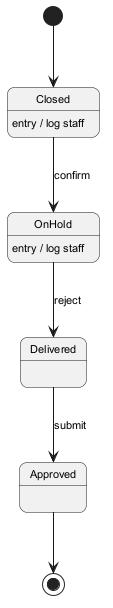

The diagram above was rendered by PlantUML. Its source (embedded in the PNG):
@startuml
skinparam backgroundColor #FFFFFF
skinparam roundCorner 15
skinparam defaultFontSize 11
[*] --> Closed
Closed --> OnHold : confirm
Closed : entry / log staff
OnHold --> Delivered : reject
OnHold : entry / log staff
Delivered --> Approved : submit
Approved --> [*]
@enduml